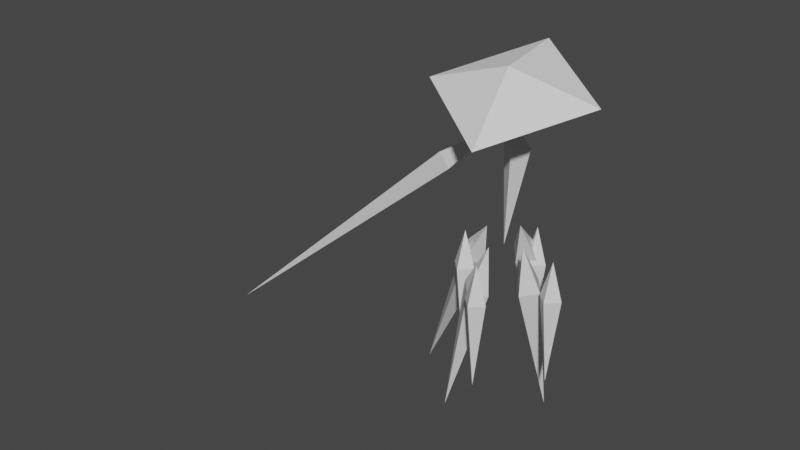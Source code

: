 # Source: Clarity.blend  (saved by Blender 3.6.13; exported with 4.5.12 LTS)
import bpy
from mathutils import Matrix  # noqa: F401  (used for matrix-valued properties, if any)

bpy.ops.wm.read_factory_settings(use_empty=True)
scene = bpy.context.scene
scene.name = 'Scene'

# ---- collections
col_collection = bpy.data.collections.new('Collection'); scene.collection.children.link(col_collection)

# ---- materials (node trees are filled in below, after node groups)
mat_material = bpy.data.materials.new('Material')
mat_material.alpha_threshold = 0.0
mat_material.use_transparent_shadow = False
mat_material.roughness = 0.5
mat_material.line_color = (0.0, 0.0, 0.0, 1.0)
mat_material_001 = bpy.data.materials.new('Material.001')
mat_material_001.alpha_threshold = 0.0
mat_material_001.use_transparent_shadow = False
mat_material_001.roughness = 0.5
mat_material_001.line_color = (0.0, 0.0, 0.0, 1.0)
mat_material_002 = bpy.data.materials.new('Material.002')
mat_material_002.alpha_threshold = 0.0
mat_material_002.use_transparent_shadow = False
mat_material_002.roughness = 0.5
mat_material_002.line_color = (0.0, 0.0, 0.0, 1.0)

# ---- material node trees
mat_material.use_nodes = True; mat_material.node_tree.nodes.clear()
_N = mat_material.node_tree.nodes; _L = mat_material.node_tree.links
n0 = _N.new('ShaderNodeOutputMaterial'); n0.name = 'Material Output'; n0.location = (300, 300)
n1 = _N.new('ShaderNodeBsdfPrincipled'); n1.name = 'Principled BSDF'; n1.location = (10, 300)
n1.distribution = 'GGX'
n1.subsurface_method = 'RANDOM_WALK_SKIN'
n1.inputs[3].default_value = 1.45
n1.inputs[27].default_value = (0.0, 0.0, 0.0, 1.0)
n1.inputs[28].default_value = 1.0
_L.new(n1.outputs[0], n0.inputs[0])
n0.is_active_output = True
mat_material_001.use_nodes = True; mat_material_001.node_tree.nodes.clear()
_N = mat_material_001.node_tree.nodes; _L = mat_material_001.node_tree.links
n0 = _N.new('ShaderNodeOutputMaterial'); n0.name = 'Material Output'; n0.location = (300, 300)
n1 = _N.new('ShaderNodeBsdfPrincipled'); n1.name = 'Principled BSDF'; n1.location = (10, 300)
n1.distribution = 'GGX'
n1.subsurface_method = 'RANDOM_WALK_SKIN'
n1.inputs[3].default_value = 1.45
n1.inputs[27].default_value = (0.0, 0.0, 0.0, 1.0)
n1.inputs[28].default_value = 1.0
_L.new(n1.outputs[0], n0.inputs[0])
n0.is_active_output = True
mat_material_002.use_nodes = True; mat_material_002.node_tree.nodes.clear()
_N = mat_material_002.node_tree.nodes; _L = mat_material_002.node_tree.links
n0 = _N.new('ShaderNodeOutputMaterial'); n0.name = 'Material Output'; n0.location = (300, 300)
n1 = _N.new('ShaderNodeBsdfPrincipled'); n1.name = 'Principled BSDF'; n1.location = (10, 300)
n1.distribution = 'GGX'
n1.subsurface_method = 'RANDOM_WALK_SKIN'
n1.inputs[3].default_value = 1.45
n1.inputs[27].default_value = (0.0, 0.0, 0.0, 1.0)
n1.inputs[28].default_value = 1.0
_L.new(n1.outputs[0], n0.inputs[0])
n0.is_active_output = True

# ---- world
world_world = bpy.data.worlds.new('World'); scene.world = world_world
world_world.use_nodes = True; world_world.node_tree.nodes.clear()
_N = world_world.node_tree.nodes; _L = world_world.node_tree.links
n0 = _N.new('ShaderNodeOutputWorld'); n0.name = 'World Output'; n0.location = (300, 300)
n1 = _N.new('ShaderNodeBackground'); n1.name = 'Background'; n1.location = (10, 300)
n1.inputs[0].default_value = (0.05088, 0.05088, 0.05088, 1.0)
_L.new(n1.outputs[0], n0.inputs[0])
n0.is_active_output = True
world_world.color = (0.05088, 0.05088, 0.05088)
world_world.use_sun_shadow = False
world_world.sun_shadow_jitter_overblur = 0.0

# ---- meshes
me_cube = bpy.data.meshes.new('Cube')
me_cube.from_pydata([(1.217, 0.9797, 3.929), (2.662, 2.487, 0.4932), (4.877, 4.703, -16.83), (2.711, 0.832, 0.199), (1.106, 2.492, 0.2118), (1.154, 0.8365, -0.08237), (1.214, -1.136, 3.942), (2.661, -2.645, 0.4997), (3.951, -3.922, -11.58), (2.709, -0.9895, 0.2055), (1.102, -2.647, 0.2322), (1.151, -0.9916, -0.0619)], [], [(5, 4, 2), (3, 0, 5), (5, 0, 4), (3, 5, 2), (1, 0, 3), (4, 0, 1), (1, 3, 2), (4, 1, 2), (11, 8, 10), (9, 11, 6), (11, 10, 6), (9, 8, 11), (7, 9, 6), (10, 7, 6), (7, 8, 9), (10, 8, 7)])
_uv = me_cube.uv_layers.new(name='UVMap')
_uv.uv.foreach_set('vector', [0.375, 0.0, 0.375, 0.25, 0.375, 0.0, 0.375, 0.75, 0.625, 1.0, 0.375, 1.0, 0.375, 0.0, 0.625, 0.25, 0.375, 0.25, 0.375, 0.75, 0.375, 1.0, 0.375, 0.75, 0.375, 0.5, 0.625, 0.75, 0.375, 0.75, 0.375, 0.25, 0.625, 0.5, 0.375, 0.5, 0.375, 0.5, 0.375, 0.75, 0.375, 0.5, 0.375, 0.25, 0.375, 0.5, 0.375, 0.25, 0.375, 0.0, 0.375, 0.0, 0.375, 0.25, 0.375, 0.75, 0.375, 1.0, 0.625, 1.0, 0.375, 0.0, 0.375, 0.25, 0.625, 0.25, 0.375, 0.75, 0.375, 0.75, 0.375, 1.0, 0.375, 0.5, 0.375, 0.75, 0.625, 0.75, 0.375, 0.25, 0.375, 0.5, 0.625, 0.5, 0.375, 0.5, 0.375, 0.5, 0.375, 0.75, 0.375, 0.25, 0.375, 0.25, 0.375, 0.5])
me_cube.materials.append(mat_material)
me_cube.use_mirror_vertex_groups = False
me_cube.update()
me_cube_003 = bpy.data.meshes.new('Cube.003')
me_cube_003.from_pydata([(0.0, 0.0, 1.301), (1.039, 7.451e-08, 0.3013), (0.0, 0.0, -8.0), (6.018e-08, -1.039, 0.3013), (-8.402e-08, 1.039, 0.3013), (-1.039, -6.968e-08, 0.3013)], [], [(5, 4, 2), (3, 0, 5), (5, 0, 4), (3, 5, 2), (1, 0, 3), (4, 0, 1), (1, 3, 2), (4, 1, 2)])
_uv = me_cube_003.uv_layers.new(name='UVMap')
_uv.uv.foreach_set('vector', [0.375, 0.0, 0.375, 0.25, 0.375, 0.0, 0.375, 0.75, 0.625, 1.0, 0.375, 1.0, 0.375, 0.0, 0.625, 0.25, 0.375, 0.25, 0.375, 0.75, 0.375, 1.0, 0.375, 0.75, 0.375, 0.5, 0.625, 0.75, 0.375, 0.75, 0.375, 0.25, 0.625, 0.5, 0.375, 0.5, 0.375, 0.5, 0.375, 0.75, 0.375, 0.5, 0.375, 0.25, 0.375, 0.5, 0.375, 0.25])
me_cube_003.materials.append(mat_material_001)
me_cube_003.use_mirror_vertex_groups = False
me_cube_003.update()
me_cube_004 = bpy.data.meshes.new('Cube.004')
me_cube_004.from_pydata([(-0.6145, -1.216e-07, 4.09), (0.4862, 0.7, -0.4596), (3.188, 1.27e-06, -31.26), (0.4862, -0.7, -0.4596), (-0.9085, 0.7, -0.5816), (-0.9085, -0.7, -0.5816)], [], [(5, 4, 2), (3, 0, 5), (5, 0, 4), (3, 5, 2), (1, 0, 3), (4, 0, 1), (1, 3, 2), (4, 1, 2)])
_uv = me_cube_004.uv_layers.new(name='UVMap')
_uv.uv.foreach_set('vector', [0.375, 0.0, 0.375, 0.25, 0.375, 0.0, 0.375, 0.75, 0.625, 1.0, 0.375, 1.0, 0.375, 0.0, 0.625, 0.25, 0.375, 0.25, 0.375, 0.75, 0.375, 1.0, 0.375, 0.75, 0.375, 0.5, 0.625, 0.75, 0.375, 0.75, 0.375, 0.25, 0.625, 0.5, 0.375, 0.5, 0.375, 0.5, 0.375, 0.75, 0.375, 0.5, 0.375, 0.25, 0.375, 0.5, 0.375, 0.25])
me_cube_004.materials.append(mat_material_002)
me_cube_004.use_mirror_vertex_groups = False
me_cube_004.update()
me_cube_007 = bpy.data.meshes.new('Cube.007')
me_cube_007.from_pydata([(2.707, 2.707, 3.033), (3.354, 3.354, 0.07333), (2.707, 2.707, -7.027), (3.354, 2.06, 0.07333), (2.06, 3.354, 0.07333), (2.06, 2.06, 0.07333)], [], [(5, 4, 2), (3, 0, 5), (5, 0, 4), (3, 5, 2), (1, 0, 3), (4, 0, 1), (1, 3, 2), (4, 1, 2)])
_uv = me_cube_007.uv_layers.new(name='UVMap')
_uv.uv.foreach_set('vector', [0.375, 0.0, 0.375, 0.25, 0.375, 0.0, 0.375, 0.75, 0.625, 1.0, 0.375, 1.0, 0.375, 0.0, 0.625, 0.25, 0.375, 0.25, 0.375, 0.75, 0.375, 1.0, 0.375, 0.75, 0.375, 0.5, 0.625, 0.75, 0.375, 0.75, 0.375, 0.25, 0.625, 0.5, 0.375, 0.5, 0.375, 0.5, 0.375, 0.75, 0.375, 0.5, 0.375, 0.25, 0.375, 0.5, 0.375, 0.25])
me_cube_007.materials.append(mat_material)
me_cube_007.use_mirror_vertex_groups = False
me_cube_007.update()
me_cube_002 = bpy.data.meshes.new('Cube.002')
me_cube_002.from_pydata([(-2.985, -5.718, -1.013), (1.2, -1.052, 1.054), (-4.206, 2.733, 1.115), (5.374, -3.975, -3.142), (4.153, 4.476, -1.013), (-2.769, 1.727, 0.4763), (-1.915, -4.189, -1.013), (3.082, 2.947, -1.013), (3.937, -2.968, -2.503), (3.393, 4.318, -0.82), (2.633, 4.159, -0.6265), (1.873, 4.001, -0.433), (1.113, 3.842, -0.2396), (0.3534, 3.684, -0.04609), (-0.4065, 3.526, 0.1474), (-1.166, 3.367, 0.3409), (-1.926, 3.209, 0.5343), (-2.686, 3.05, 0.7278), (-3.446, 2.892, 0.9213), (-2.225, -5.56, -1.207), (-1.465, -5.401, -1.4), (-0.7056, -5.243, -1.594), (0.05433, -5.084, -1.787), (0.8142, -4.926, -1.981), (1.574, -4.767, -2.174), (2.334, -4.609, -2.368), (3.094, -4.45, -2.561), (3.854, -4.292, -2.755), (4.614, -4.133, -2.948), (2.55, 2.836, -0.878), (2.018, 2.725, -0.7426), (1.486, 2.614, -0.6072), (0.9545, 2.503, -0.4717), (0.4226, 2.393, -0.3363), (-0.1094, 2.282, -0.2009), (-0.6413, 2.171, -0.06543), (-1.173, 2.06, 0.07), (-1.705, 1.949, 0.2054), (-2.237, 1.838, 0.3409), (-1.383, -4.078, -1.149), (-0.8507, -3.967, -1.284), (-0.3187, -3.856, -1.42), (0.2132, -3.745, -1.555), (0.7451, -3.634, -1.691), (1.277, -3.523, -1.826), (1.809, -3.412, -1.961), (2.341, -3.301, -2.097), (2.873, -3.19, -2.232), (3.405, -3.079, -2.368), (-4.084, 1.888, 0.9019), (-3.962, 1.043, 0.6891), (-3.84, 0.1977, 0.4763), (-3.718, -0.6474, 0.2635), (-3.596, -1.492, 0.05065), (-3.474, -2.338, -0.1622), (-3.351, -3.183, -0.375), (-3.229, -4.028, -0.5878), (-3.107, -4.873, -0.8006), (5.252, -3.13, -2.929), (5.13, -2.284, -2.716), (5.007, -1.439, -2.503), (4.885, -0.5942, -2.29), (4.763, 0.2509, -2.078), (4.641, 1.096, -1.865), (4.519, 1.941, -1.652), (4.397, 2.786, -1.439), (4.275, 3.631, -1.226), (-2.684, 1.135, 0.3273), (-2.598, 0.5438, 0.1783), (-2.513, -0.04781, 0.02937), (-2.427, -0.6394, -0.1196), (-2.342, -1.231, -0.2686), (-2.256, -1.823, -0.4176), (-2.171, -2.414, -0.5665), (-2.085, -3.006, -0.7155), (-2.0, -3.597, -0.8645), (3.851, -2.377, -2.354), (3.766, -1.785, -2.205), (3.68, -1.194, -2.056), (3.595, -0.6022, -1.907), (3.509, -0.01062, -1.758), (3.424, 0.581, -1.609), (3.339, 1.173, -1.46), (3.253, 1.764, -1.311), (3.168, 2.356, -1.162)], [], [(0, 1, 2, 49, 50, 51, 52, 53, 54, 55, 56, 57), (2, 1, 4, 9, 10, 11, 12, 13, 14, 15, 16, 17, 18), (4, 1, 3, 58, 59, 60, 61, 62, 63, 64, 65, 66), (3, 1, 0, 19, 20, 21, 22, 23, 24, 25, 26, 27, 28), (58, 3, 8, 76), (49, 2, 5, 67), (19, 0, 6, 39), (9, 4, 7, 29), (2, 18, 38, 5), (18, 17, 37, 38), (17, 16, 36, 37), (16, 15, 35, 36), (15, 14, 34, 35), (14, 13, 33, 34), (13, 12, 32, 33), (12, 11, 31, 32), (11, 10, 30, 31), (10, 9, 29, 30), (3, 28, 48, 8), (28, 27, 47, 48), (27, 26, 46, 47), (26, 25, 45, 46), (25, 24, 44, 45), (24, 23, 43, 44), (23, 22, 42, 43), (22, 21, 41, 42), (21, 20, 40, 41), (20, 19, 39, 40), (0, 57, 75, 6), (57, 56, 74, 75), (56, 55, 73, 74), (55, 54, 72, 73), (54, 53, 71, 72), (53, 52, 70, 71), (52, 51, 69, 70), (51, 50, 68, 69), (50, 49, 67, 68), (4, 66, 84, 7), (66, 65, 83, 84), (65, 64, 82, 83), (64, 63, 81, 82), (63, 62, 80, 81), (62, 61, 79, 80), (61, 60, 78, 79), (60, 59, 77, 78), (59, 58, 76, 77), (29, 7, 84, 83, 82, 81, 80, 79, 78, 77, 76, 8, 48, 47, 46, 45, 44, 43, 42, 41, 40, 39, 6, 75, 74, 73, 72, 71, 70, 69, 68, 67, 5, 38, 37, 36, 35, 34, 33, 32, 31, 30)])
_uv = me_cube_002.uv_layers.new(name='UVMap')
_uv.uv.foreach_set('vector', [0.375, 0.0, 0.625, 0.25, 0.375, 0.25, 0.375, 0.225, 0.375, 0.2, 0.375, 0.175, 0.375, 0.15, 0.375, 0.125, 0.375, 0.1, 0.375, 0.075, 0.375, 0.05, 0.375, 0.025, 0.375, 0.25, 0.625, 0.5, 0.375, 0.5, 0.375, 0.4773, 0.375, 0.4545, 0.375, 0.4318, 0.375, 0.4091, 0.375, 0.3864, 0.375, 0.3636, 0.375, 0.3409, 0.375, 0.3182, 0.375, 0.2955, 0.375, 0.2727, 0.375, 0.5, 0.625, 0.75, 0.375, 0.75, 0.375, 0.725, 0.375, 0.7, 0.375, 0.675, 0.375, 0.65, 0.375, 0.625, 0.375, 0.6, 0.375, 0.575, 0.375, 0.55, 0.375, 0.525, 0.375, 0.75, 0.625, 1.0, 0.375, 1.0, 0.375, 0.9773, 0.375, 0.9545, 0.375, 0.9318, 0.375, 0.9091, 0.375, 0.8864, 0.375, 0.8636, 0.375, 0.8409, 0.375, 0.8182, 0.375, 0.7955, 0.375, 0.7727, 0.375, 0.725, 0.375, 0.75, 0.375, 0.75, 0.375, 0.725, 0.375, 0.225, 0.375, 0.25, 0.375, 0.25, 0.375, 0.225, 0.375, 0.9773, 0.375, 1.0, 0.375, 1.0, 0.375, 0.9773, 0.375, 0.4773, 0.375, 0.5, 0.375, 0.5, 0.375, 0.4773, 0.375, 0.25, 0.375, 0.2727, 0.375, 0.2727, 0.375, 0.25, 0.375, 0.2727, 0.375, 0.2955, 0.375, 0.2955, 0.375, 0.2727, 0.375, 0.2955, 0.375, 0.3182, 0.375, 0.3182, 0.375, 0.2955, 0.375, 0.3182, 0.375, 0.3409, 0.375, 0.3409, 0.375, 0.3182, 0.375, 0.3409, 0.375, 0.3636, 0.375, 0.3636, 0.375, 0.3409, 0.375, 0.3636, 0.375, 0.3864, 0.375, 0.3864, 0.375, 0.3636, 0.375, 0.3864, 0.375, 0.4091, 0.375, 0.4091, 0.375, 0.3864, 0.375, 0.4091, 0.375, 0.4318, 0.375, 0.4318, 0.375, 0.4091, 0.375, 0.4318, 0.375, 0.4545, 0.375, 0.4545, 0.375, 0.4318, 0.375, 0.4545, 0.375, 0.4773, 0.375, 0.4773, 0.375, 0.4545, 0.375, 0.75, 0.375, 0.7727, 0.375, 0.7727, 0.375, 0.75, 0.375, 0.7727, 0.375, 0.7955, 0.375, 0.7955, 0.375, 0.7727, 0.375, 0.7955, 0.375, 0.8182, 0.375, 0.8182, 0.375, 0.7955, 0.375, 0.8182, 0.375, 0.8409, 0.375, 0.8409, 0.375, 0.8182, 0.375, 0.8409, 0.375, 0.8636, 0.375, 0.8636, 0.375, 0.8409, 0.375, 0.8636, 0.375, 0.8864, 0.375, 0.8864, 0.375, 0.8636, 0.375, 0.8864, 0.375, 0.9091, 0.375, 0.9091, 0.375, 0.8864, 0.375, 0.9091, 0.375, 0.9318, 0.375, 0.9318, 0.375, 0.9091, 0.375, 0.9318, 0.375, 0.9545, 0.375, 0.9545, 0.375, 0.9318, 0.375, 0.9545, 0.375, 0.9773, 0.375, 0.9773, 0.375, 0.9545, 0.375, 0.0, 0.375, 0.025, 0.375, 0.025, 0.375, 0.0, 0.375, 0.025, 0.375, 0.05, 0.375, 0.05, 0.375, 0.025, 0.375, 0.05, 0.375, 0.075, 0.375, 0.075, 0.375, 0.05, 0.375, 0.075, 0.375, 0.1, 0.375, 0.1, 0.375, 0.075, 0.375, 0.1, 0.375, 0.125, 0.375, 0.125, 0.375, 0.1, 0.375, 0.125, 0.375, 0.15, 0.375, 0.15, 0.375, 0.125, 0.375, 0.15, 0.375, 0.175, 0.375, 0.175, 0.375, 0.15, 0.375, 0.175, 0.375, 0.2, 0.375, 0.2, 0.375, 0.175, 0.375, 0.2, 0.375, 0.225, 0.375, 0.225, 0.375, 0.2, 0.375, 0.5, 0.375, 0.525, 0.375, 0.525, 0.375, 0.5, 0.375, 0.525, 0.375, 0.55, 0.375, 0.55, 0.375, 0.525, 0.375, 0.55, 0.375, 0.575, 0.375, 0.575, 0.375, 0.55, 0.375, 0.575, 0.375, 0.6, 0.375, 0.6, 0.375, 0.575, 0.375, 0.6, 0.375, 0.625, 0.375, 0.625, 0.375, 0.6, 0.375, 0.625, 0.375, 0.65, 0.375, 0.65, 0.375, 0.625, 0.375, 0.65, 0.375, 0.675, 0.375, 0.675, 0.375, 0.65, 0.375, 0.675, 0.375, 0.7, 0.375, 0.7, 0.375, 0.675, 0.375, 0.7, 0.375, 0.725, 0.375, 0.725, 0.375, 0.7, 0.3523, 0.5, 0.375, 0.5, 0.375, 0.525, 0.375, 0.55, 0.375, 0.575, 0.375, 0.6, 0.375, 0.625, 0.375, 0.65, 0.375, 0.675, 0.375, 0.7, 0.375, 0.725, 0.375, 0.75, 0.3523, 0.75, 0.3295, 0.75, 0.3068, 0.75, 0.2841, 0.75, 0.2614, 0.75, 0.2386, 0.75, 0.2159, 0.75, 0.1932, 0.75, 0.1705, 0.75, 0.1477, 0.75, 0.125, 0.75, 0.125, 0.725, 0.125, 0.7, 0.125, 0.675, 0.125, 0.65, 0.125, 0.625, 0.125, 0.6, 0.125, 0.575, 0.125, 0.55, 0.125, 0.525, 0.125, 0.5, 0.1477, 0.5, 0.1705, 0.5, 0.1932, 0.5, 0.2159, 0.5, 0.2386, 0.5, 0.2614, 0.5, 0.2841, 0.5, 0.3068, 0.5, 0.3295, 0.5])
me_cube_002.update()

# ---- objects
ob_skirt = bpy.data.objects.new('Skirt', me_cube)
ob_chest = bpy.data.objects.new('Chest', me_cube_003)
ob_arm = bpy.data.objects.new('Arm', me_cube_004)
ob_refimgnohips = bpy.data.objects.new('RefImgNoHips', None)
ob_skirtunrotated = bpy.data.objects.new('SkirtUnrotated', me_cube_007)
ob_hat = bpy.data.objects.new('Hat', me_cube_002)

# ---- transforms, parenting, visibility, modifiers, constraints
ob_skirt.location = (-1.248, 1.099, 0.0)
ob_skirt.rotation_euler = (0.3491, 0.0, 0.6981)
ob_skirt.lock_rotations_4d = False
ob_skirt.empty_display_type = 'ARROWS'
ob_skirt.lineart.crease_threshold = 0.0
_m = ob_skirt.modifiers.new('Mirror', 'MIRROR')
ob_chest.location = (0.3314, 0.0, 10.76)
ob_chest.rotation_euler = (0.05236, 0.1047, 0.1571)
ob_chest.lock_rotations_4d = False
ob_chest.empty_display_type = 'ARROWS'
ob_chest.lineart.crease_threshold = 0.0
ob_arm.location = (-4.854, 0.0, 8.566)
ob_arm.rotation_euler = (-9.2e-08, 0.9599, -4.236e-08)
ob_arm.lock_rotations_4d = False
ob_arm.empty_display_type = 'ARROWS'
ob_arm.lineart.crease_threshold = 0.0
ob_refimgnohips.location = (-3.0, 0.0, 5.0)
ob_refimgnohips.rotation_euler = (1.571, -0.0, -0.0)
ob_refimgnohips.scale = (4.888, 4.888, 4.888)
ob_refimgnohips.empty_display_type = 'IMAGE'
ob_refimgnohips.empty_display_size = 5.0
ob_skirtunrotated.location = (0.0, 0.0, 0.0)
ob_skirtunrotated.rotation_euler = (0.0, -0.0, -0.7854)
ob_skirtunrotated.lock_rotations_4d = False
ob_skirtunrotated.empty_display_type = 'ARROWS'
ob_skirtunrotated.lineart.crease_threshold = 0.0
_m = ob_skirtunrotated.modifiers.new('Mirror', 'MIRROR')
_m.use_axis = (True, True, False)
ob_hat.location = (0.3046, 0.0, 16.02)
ob_hat.rotation_euler = (0.0, -0.0, -0.7854)
ob_hat.instance_type = 'FACES'

# ---- collection membership
col_collection.objects.link(ob_skirt)
col_collection.objects.link(ob_chest)
col_collection.objects.link(ob_arm)
col_collection.objects.link(ob_refimgnohips)
col_collection.objects.link(ob_skirtunrotated)
col_collection.objects.link(ob_hat)

# ---- scene / render settings (as saved in the file)
scene.frame_start = 1; scene.frame_end = 250; scene.frame_set(1)
scene.render.engine = 'BLENDER_EEVEE_NEXT'
scene.cycles.sampling_pattern = 'TABULATED_SOBOL'
scene.view_settings.view_transform = 'Filmic'
bpy.context.view_layer.update()

# ---- added for rendering (the .blend has no active camera and no usable light): camera, sun
cam_auto = bpy.data.cameras.new('AutoCamera')
cam_auto.lens = 50.0
cam_auto.sensor_width = 36.0
cam_auto.clip_end = 1000.0
ob_auto_camera = bpy.data.objects.new('AutoCamera', cam_auto)
scene.collection.objects.link(ob_auto_camera)
ob_auto_camera.location = (39.103, -59.0591, 40.7576)
ob_auto_camera.rotation_euler = (1.09748, -7.21219e-08, 0.694738)
scene.camera = ob_auto_camera
light_auto_sun = bpy.data.lights.new('AutoSun', 'SUN')
light_auto_sun.energy = 3.0
light_auto_sun.angle = 0.0523599
ob_auto_sun = bpy.data.objects.new('AutoSun', light_auto_sun)
scene.collection.objects.link(ob_auto_sun)
ob_auto_sun.rotation_euler = (0.872665, 0.174533, 0.523599)
bpy.context.view_layer.update()
